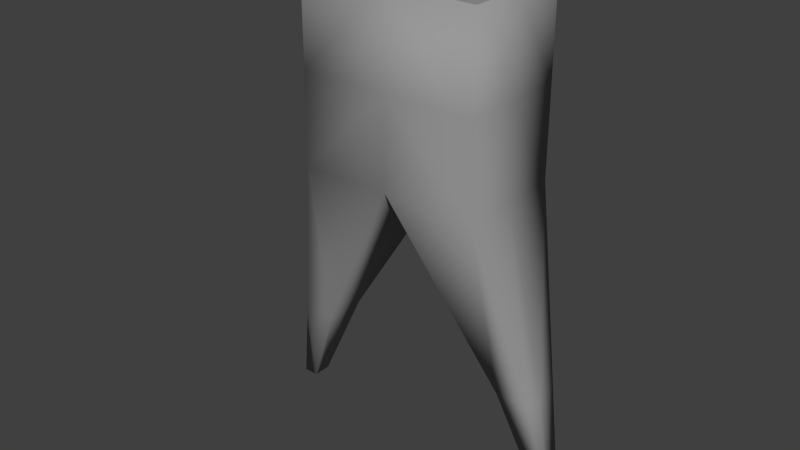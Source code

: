 # Source: BomberEnemyModel.blend  (saved by Blender 2.66.0; exported with 4.5.12 LTS)
import bpy
from mathutils import Matrix  # noqa: F401  (used for matrix-valued properties, if any)

bpy.ops.wm.read_factory_settings(use_empty=True)
scene = bpy.context.scene
scene.name = 'Scene'

# ---- collections
col_collection_1 = bpy.data.collections.new('Collection 1'); scene.collection.children.link(col_collection_1)

# ---- materials (node trees are filled in below, after node groups)
mat_metal = bpy.data.materials.new('Metal')
mat_metal.alpha_threshold = 0.0
mat_metal.use_transparent_shadow = False
mat_metal.diffuse_color = (0.3185, 0.3185, 0.3185, 1.0)
mat_metal.roughness = 0.5
mat_metal.line_color = (0.0, 0.0, 0.0, 1.0)

# ---- material node trees

# ---- world
world_world = bpy.data.worlds.new('World'); scene.world = world_world
world_world.color = (0.05088, 0.05088, 0.05088)
world_world.use_sun_shadow = False
world_world.sun_shadow_jitter_overblur = 0.0
world_world.cycles.sampling_method = 'MANUAL'
world_world.cycles.sample_map_resolution = 256

# ---- meshes
me_cube = bpy.data.meshes.new('Cube')
me_cube.from_pydata([(1.0, 0.6097, -1.0), (1.0, -0.6097, -1.0), (1.518, 0.09965, -4.0), (1.518, -0.09965, -4.0), (1.0, 0.6097, 1.0), (1.0, -0.6097, 1.0), (1.518, -2.175e-08, -4.0), (1.115, -8.322e-09, -3.0), (1.0, -8.686e-08, -1.0), (1.0, 0.6097, 0.0), (1.0, -0.6097, 0.0), (1.115, -0.2261, -3.0), (1.115, 0.2261, -3.0), (1.485, -4.874e-08, -3.0), (1.0, -3.776e-07, 1.0), (1.485, -0.2261, -3.0), (1.0, -2.322e-07, 0.0), (1.485, 0.2261, -3.0), (1.682, -3.957e-08, -4.0), (1.682, -0.09965, -4.0), (1.682, 0.09965, -4.0), (1.0, 0.6097, 1.0), (1.0, -0.6097, 1.0), (1.0, -3.776e-07, 1.0), (-1.0, 0.6097, -1.0), (-1.0, -0.6097, -1.0), (-1.518, 0.09965, -4.0), (-1.518, -0.09965, -4.0), (-1.0, 0.6097, 1.0), (-1.0, -0.6097, 1.0), (-1.518, -2.175e-08, -4.0), (-1.115, -8.322e-09, -3.0), (-1.0, -8.686e-08, -1.0), (0.0, 0.6097, -1.0), (-1.0, 0.6097, 0.0), (0.0, -0.6097, -1.0), (-1.0, -0.6097, 0.0), (-1.115, -0.2261, -3.0), (-1.115, 0.2261, -3.0), (-1.485, -4.874e-08, -3.0), (-1.0, -3.776e-07, 1.0), (0.0, 0.6097, 1.0), (0.0, -0.6097, 1.0), (-1.485, -0.2261, -3.0), (0.0, 2.217e-08, -1.0), (0.0, -1.595e-07, 1.0), (-1.0, -2.322e-07, 0.0), (0.0, -0.6097, 0.0), (-1.485, 0.2261, -3.0), (0.0, 0.6097, 0.0), (-1.682, -3.957e-08, -4.0), (-1.682, -0.09965, -4.0), (-1.682, 0.09965, -4.0), (-1.0, 0.6097, 1.0), (-1.0, -0.6097, 1.0), (-1.0, -3.776e-07, 1.0), (0.0, 0.6097, 1.0), (0.0, -0.6097, 1.0), (0.0, -1.595e-07, 1.0)], [], [(12, 17, 20, 2), (7, 12, 2, 6), (16, 14, 5, 10), (17, 13, 18, 20), (13, 15, 19, 18), (20, 18, 6, 2), (18, 19, 3, 6), (35, 44, 7, 11), (8, 1, 15, 13), (14, 4, 21, 23), (1, 35, 11, 15), (8, 16, 10, 1), (0, 9, 16, 8), (9, 4, 14, 16), (0, 8, 13, 17), (1, 10, 47, 35), (10, 5, 42, 47), (44, 33, 12, 7), (33, 0, 17, 12), (15, 11, 3, 19), (11, 7, 6, 3), (4, 9, 49, 41), (9, 0, 33, 49), (23, 58, 57, 22), (21, 56, 58, 23), (42, 5, 22, 57), (5, 14, 23, 22), (4, 41, 56, 21), (38, 26, 52, 48), (31, 30, 26, 38), (46, 36, 29, 40), (48, 52, 50, 39), (39, 50, 51, 43), (52, 26, 30, 50), (50, 30, 27, 51), (35, 37, 31, 44), (32, 39, 43, 25), (41, 56, 58, 45), (40, 55, 53, 28), (25, 43, 37, 35), (32, 25, 36, 46), (24, 32, 46, 34), (34, 46, 40, 28), (24, 48, 39, 32), (25, 35, 47, 36), (36, 47, 42, 29), (44, 31, 38, 33), (33, 38, 48, 24), (43, 51, 27, 37), (37, 27, 30, 31), (28, 41, 49, 34), (34, 49, 33, 24), (55, 54, 57, 58), (53, 55, 58, 56), (42, 57, 54, 29), (29, 54, 55, 40), (45, 58, 57, 42), (28, 53, 56, 41)])
me_cube.polygons.foreach_set('use_smooth', [True] * 58)
me_cube.materials.append(mat_metal)
me_cube.use_remesh_preserve_volume = False
me_cube.use_remesh_preserve_attributes = False
me_cube.use_mirror_vertex_groups = False
me_cube.update()
arm_armature_002 = bpy.data.armatures.new('Armature.002')  # bones are not reproduced

# ---- objects
ob_armature_001 = bpy.data.objects.new('Armature.001', arm_armature_002)
ob_cube = bpy.data.objects.new('Cube', me_cube)

# ---- transforms, parenting, visibility, modifiers, constraints
ob_armature_001.location = (0.5, 0.0, -1.0)
ob_armature_001.lineart.crease_threshold = 0.0
ob_cube.parent = ob_armature_001
ob_cube.matrix_parent_inverse = Matrix(((1.0, 0.0, 0.0, -0.5), (0.0, 1.0, 0.0, 0.0), (0.0, 0.0, 1.0, 1.0), (0.0, 0.0, 0.0, 1.0)))
ob_cube.location = (0.0, 0.0, 0.0)
ob_cube.lock_rotations_4d = False
ob_cube.empty_display_type = 'ARROWS'
ob_cube.lineart.crease_threshold = 0.0
_vg = ob_cube.vertex_groups.new(name='Thigh.L')
for _i, _w in zip([0, 1, 7, 8, 11, 12, 13, 15, 17, 33, 35], [0.7737, 0.8244, 0.9782, 0.9204, 0.9124, 0.8692, 0.007146, 0.1247, 0.1291, 0.05502, 0.05508]): _vg.add([_i], _w, 'REPLACE')
_vg = ob_cube.vertex_groups.new(name='Shin.L')
for _i, _w in zip([2, 3, 6, 11, 12, 13, 15, 17, 18, 19, 20], [0.9858, 0.9947, 0.9941, 0.08361, 0.1197, 0.972, 0.8746, 0.8758, 1.001, 0.9991, 1.007]): _vg.add([_i], _w, 'REPLACE')
_vg = ob_cube.vertex_groups.new(name='Thigh.R')
for _i, _w in zip([24, 25, 31, 32, 33, 35, 37, 38, 39, 43, 48], [0.7737, 0.8244, 0.9782, 0.9204, 0.05502, 0.05508, 0.9124, 0.8692, 0.007146, 0.1247, 0.1291]): _vg.add([_i], _w, 'REPLACE')
_vg = ob_cube.vertex_groups.new(name='Shin.R')
for _i, _w in zip([26, 27, 30, 37, 38, 39, 43, 48, 50, 51, 52], [0.9858, 0.9947, 0.9941, 0.08361, 0.1197, 0.972, 0.8746, 0.8758, 1.001, 0.9991, 1.007]): _vg.add([_i], _w, 'REPLACE')
_vg = ob_cube.vertex_groups.new(name='Spine')
for _i, _w in zip([0, 4, 5, 9, 10, 14, 16, 21, 22, 23, 24, 28, 29, 33, 34, 35, 36, 40, 41, 42, 44, 45, 46, 47, 49, 53, 54, 55, 56, 57, 58], [0.1784, 0.9212, 0.8662, 0.8213, 0.6808, 0.904, 0.7761, 1.0, 1.0, 1.0, 0.1784, 0.9212, 0.8662, 0.907, 0.8213, 0.05756, 0.6808, 0.904, 0.9792, 0.9077, 1.0, 1.0, 0.7761, 0.7744, 0.9651, 1.0, 1.0, 1.0, 1.0, 1.0, 1.0]): _vg.add([_i], _w, 'REPLACE')
_m = ob_cube.modifiers.new('Armature', 'ARMATURE')
_m.object = ob_armature_001

# ---- collection membership
col_collection_1.objects.link(ob_armature_001)
col_collection_1.objects.link(ob_cube)

# ---- scene / render settings (as saved in the file)
scene.frame_start = 1; scene.frame_end = 40; scene.frame_set(9)
scene.render.engine = 'BLENDER_EEVEE_NEXT'
scene.render.image_settings.color_mode = 'RGB'
scene.render.image_settings.compression = 90
scene.render.resolution_percentage = 50
scene.render.dither_intensity = 0.0
scene.render.bake_margin = 2
scene.cycles.use_denoising = False
scene.cycles.samples = 10
scene.cycles.sampling_pattern = 'TABULATED_SOBOL'
scene.cycles.light_sampling_threshold = 0.0
scene.cycles.use_adaptive_sampling = False
scene.cycles.use_light_tree = False
scene.cycles.blur_glossy = 0.0
scene.cycles.volume_bounces = 1
scene.cycles.pixel_filter_type = 'GAUSSIAN'
scene.cycles.sample_clamp_indirect = 0.0
scene.view_settings.view_transform = 'Standard'
bpy.context.view_layer.update()

# ---- added for rendering (the .blend has no active camera and no usable light): camera, sun
cam_auto = bpy.data.cameras.new('AutoCamera')
cam_auto.lens = 50.0
cam_auto.sensor_width = 36.0
cam_auto.clip_end = 1000.0
ob_auto_camera = bpy.data.objects.new('AutoCamera', cam_auto)
scene.collection.objects.link(ob_auto_camera)
ob_auto_camera.location = (6.17162, -7.79056, 3.51721)
ob_auto_camera.rotation_euler = (1.09748, -7.21219e-08, 0.694738)
scene.camera = ob_auto_camera
light_auto_sun = bpy.data.lights.new('AutoSun', 'SUN')
light_auto_sun.energy = 3.0
light_auto_sun.angle = 0.0523599
ob_auto_sun = bpy.data.objects.new('AutoSun', light_auto_sun)
scene.collection.objects.link(ob_auto_sun)
ob_auto_sun.rotation_euler = (0.872665, 0.174533, 0.523599)
bpy.context.view_layer.update()
